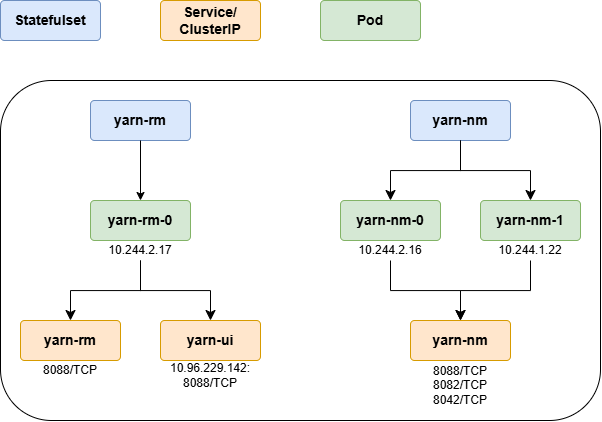

The diagram above was exported from draw.io. Its source (the exported page's mxGraphModel, read from the mxfile embedded in the PNG):
<mxGraphModel dx="989" dy="532" grid="1" gridSize="10" guides="1" tooltips="1" connect="1" arrows="1" fold="1" page="1" pageScale="1" pageWidth="850" pageHeight="1100" math="0" shadow="0">
  <root>
    <mxCell id="0" />
    <mxCell id="1" parent="0" />
    <mxCell id="rp1wycRW8BB4SAczUqIb-1" value="&lt;b&gt;&lt;font style=&quot;font-size: 14px;&quot;&gt;Statefulset&lt;/font&gt;&lt;/b&gt;" style="rounded=1;arcSize=10;whiteSpace=wrap;html=1;align=center;fillColor=#dae8fc;strokeColor=#6c8ebf;" parent="1" vertex="1">
      <mxGeometry x="220" y="160" width="100" height="40" as="geometry" />
    </mxCell>
    <mxCell id="rp1wycRW8BB4SAczUqIb-2" value="&lt;b&gt;&lt;font style=&quot;font-size: 14px;&quot;&gt;Pod&lt;/font&gt;&lt;/b&gt;" style="rounded=1;arcSize=10;whiteSpace=wrap;html=1;align=center;fillColor=#d5e8d4;strokeColor=#82b366;" parent="1" vertex="1">
      <mxGeometry x="540" y="160" width="100" height="40" as="geometry" />
    </mxCell>
    <mxCell id="rp1wycRW8BB4SAczUqIb-3" value="&lt;b&gt;&lt;font style=&quot;font-size: 14px;&quot;&gt;Service/&lt;/font&gt;&lt;/b&gt;&lt;div&gt;&lt;b&gt;&lt;font style=&quot;font-size: 14px;&quot;&gt;ClusterIP&lt;/font&gt;&lt;/b&gt;&lt;/div&gt;" style="rounded=1;arcSize=10;whiteSpace=wrap;html=1;align=center;fillColor=#ffe6cc;strokeColor=#d79b00;" parent="1" vertex="1">
      <mxGeometry x="380" y="160" width="100" height="40" as="geometry" />
    </mxCell>
    <mxCell id="rp1wycRW8BB4SAczUqIb-4" value="" style="rounded=1;whiteSpace=wrap;html=1;" parent="1" vertex="1">
      <mxGeometry x="220" y="240" width="600" height="340" as="geometry" />
    </mxCell>
    <mxCell id="rp1wycRW8BB4SAczUqIb-5" value="&lt;b&gt;&lt;font style=&quot;font-size: 14px;&quot;&gt;yarn-rm&lt;/font&gt;&lt;/b&gt;" style="rounded=1;arcSize=10;whiteSpace=wrap;html=1;align=center;fillColor=#dae8fc;strokeColor=#6c8ebf;" parent="1" vertex="1">
      <mxGeometry x="310" y="260" width="100" height="40" as="geometry" />
    </mxCell>
    <mxCell id="rp1wycRW8BB4SAczUqIb-7" value="&lt;span style=&quot;font-size: 14px;&quot;&gt;&lt;b&gt;yarn-rm-0&lt;/b&gt;&lt;/span&gt;" style="rounded=1;arcSize=10;whiteSpace=wrap;html=1;align=center;fillColor=#d5e8d4;strokeColor=#82b366;" parent="1" vertex="1">
      <mxGeometry x="310" y="360" width="100" height="40" as="geometry" />
    </mxCell>
    <mxCell id="rp1wycRW8BB4SAczUqIb-9" value="&lt;b&gt;&lt;font style=&quot;font-size: 14px;&quot;&gt;yarn-nm&lt;/font&gt;&lt;/b&gt;" style="rounded=1;arcSize=10;whiteSpace=wrap;html=1;align=center;fillColor=#dae8fc;strokeColor=#6c8ebf;" parent="1" vertex="1">
      <mxGeometry x="630" y="260" width="100" height="40" as="geometry" />
    </mxCell>
    <mxCell id="rp1wycRW8BB4SAczUqIb-10" value="&lt;b&gt;&lt;font style=&quot;font-size: 14px;&quot;&gt;yarn-nm-1&lt;/font&gt;&lt;/b&gt;" style="rounded=1;arcSize=10;whiteSpace=wrap;html=1;align=center;fillColor=#d5e8d4;strokeColor=#82b366;" parent="1" vertex="1">
      <mxGeometry x="700" y="360" width="100" height="40" as="geometry" />
    </mxCell>
    <mxCell id="rp1wycRW8BB4SAczUqIb-11" value="&lt;b&gt;&lt;font style=&quot;font-size: 14px;&quot;&gt;yarn-nm-0&lt;/font&gt;&lt;/b&gt;" style="rounded=1;arcSize=10;whiteSpace=wrap;html=1;align=center;fillColor=#d5e8d4;strokeColor=#82b366;" parent="1" vertex="1">
      <mxGeometry x="560" y="360" width="100" height="40" as="geometry" />
    </mxCell>
    <mxCell id="rp1wycRW8BB4SAczUqIb-13" value="10.244.2.17" style="text;html=1;align=center;verticalAlign=middle;whiteSpace=wrap;rounded=0;" parent="1" vertex="1">
      <mxGeometry x="310" y="400" width="100" height="20" as="geometry" />
    </mxCell>
    <mxCell id="rp1wycRW8BB4SAczUqIb-15" value="10.244.2.16" style="text;html=1;align=center;verticalAlign=middle;whiteSpace=wrap;rounded=0;" parent="1" vertex="1">
      <mxGeometry x="560" y="400" width="100" height="20" as="geometry" />
    </mxCell>
    <mxCell id="rp1wycRW8BB4SAczUqIb-16" value="10.244.1.22" style="text;html=1;align=center;verticalAlign=middle;whiteSpace=wrap;rounded=0;" parent="1" vertex="1">
      <mxGeometry x="700" y="400" width="100" height="20" as="geometry" />
    </mxCell>
    <mxCell id="rp1wycRW8BB4SAczUqIb-19" value="" style="endArrow=classic;html=1;rounded=0;entryX=0.5;entryY=0;entryDx=0;entryDy=0;exitX=0.5;exitY=1;exitDx=0;exitDy=0;" parent="1" source="rp1wycRW8BB4SAczUqIb-5" target="rp1wycRW8BB4SAczUqIb-7" edge="1">
      <mxGeometry width="50" height="50" relative="1" as="geometry">
        <mxPoint x="400" y="320" as="sourcePoint" />
        <mxPoint x="450" y="270" as="targetPoint" />
      </mxGeometry>
    </mxCell>
    <mxCell id="rp1wycRW8BB4SAczUqIb-20" value="" style="edgeStyle=elbowEdgeStyle;elbow=vertical;endArrow=classic;html=1;curved=0;rounded=0;endSize=8;startSize=8;entryX=0.5;entryY=0;entryDx=0;entryDy=0;exitX=0.5;exitY=1;exitDx=0;exitDy=0;" parent="1" source="rp1wycRW8BB4SAczUqIb-9" target="rp1wycRW8BB4SAczUqIb-10" edge="1">
      <mxGeometry width="50" height="50" relative="1" as="geometry">
        <mxPoint x="300" y="310" as="sourcePoint" />
        <mxPoint x="440" y="370" as="targetPoint" />
      </mxGeometry>
    </mxCell>
    <mxCell id="rp1wycRW8BB4SAczUqIb-21" value="" style="edgeStyle=elbowEdgeStyle;elbow=vertical;endArrow=classic;html=1;curved=0;rounded=0;endSize=8;startSize=8;exitX=0.5;exitY=1;exitDx=0;exitDy=0;entryX=0.5;entryY=0;entryDx=0;entryDy=0;" parent="1" source="rp1wycRW8BB4SAczUqIb-9" target="rp1wycRW8BB4SAczUqIb-11" edge="1">
      <mxGeometry width="50" height="50" relative="1" as="geometry">
        <mxPoint x="300" y="310" as="sourcePoint" />
        <mxPoint x="160" y="370" as="targetPoint" />
      </mxGeometry>
    </mxCell>
    <mxCell id="rp1wycRW8BB4SAczUqIb-22" value="&lt;b&gt;&lt;font style=&quot;font-size: 14px;&quot;&gt;yarn-rm&lt;/font&gt;&lt;/b&gt;" style="rounded=1;arcSize=10;whiteSpace=wrap;html=1;align=center;fillColor=#ffe6cc;strokeColor=#d79b00;" parent="1" vertex="1">
      <mxGeometry x="240" y="480" width="100" height="40" as="geometry" />
    </mxCell>
    <mxCell id="rp1wycRW8BB4SAczUqIb-26" value="8088/TCP" style="text;html=1;align=center;verticalAlign=middle;whiteSpace=wrap;rounded=0;" parent="1" vertex="1">
      <mxGeometry x="240" y="520" width="100" height="20" as="geometry" />
    </mxCell>
    <mxCell id="rp1wycRW8BB4SAczUqIb-27" value="&lt;b&gt;&lt;font style=&quot;font-size: 14px;&quot;&gt;yarn-nm&lt;/font&gt;&lt;/b&gt;" style="rounded=1;arcSize=10;whiteSpace=wrap;html=1;align=center;fillColor=#ffe6cc;strokeColor=#d79b00;" parent="1" vertex="1">
      <mxGeometry x="630" y="480" width="100" height="40" as="geometry" />
    </mxCell>
    <mxCell id="rp1wycRW8BB4SAczUqIb-28" value="" style="edgeStyle=elbowEdgeStyle;elbow=vertical;endArrow=classic;html=1;curved=0;rounded=0;endSize=8;startSize=8;exitX=0.5;exitY=1;exitDx=0;exitDy=0;" parent="1" source="rp1wycRW8BB4SAczUqIb-15" target="rp1wycRW8BB4SAczUqIb-27" edge="1">
      <mxGeometry width="50" height="50" relative="1" as="geometry">
        <mxPoint x="690" y="310" as="sourcePoint" />
        <mxPoint x="760" y="370" as="targetPoint" />
      </mxGeometry>
    </mxCell>
    <mxCell id="rp1wycRW8BB4SAczUqIb-29" value="" style="edgeStyle=elbowEdgeStyle;elbow=vertical;endArrow=classic;html=1;curved=0;rounded=0;endSize=8;startSize=8;exitX=0.5;exitY=1;exitDx=0;exitDy=0;entryX=0.5;entryY=0;entryDx=0;entryDy=0;" parent="1" source="rp1wycRW8BB4SAczUqIb-16" target="rp1wycRW8BB4SAczUqIb-27" edge="1">
      <mxGeometry width="50" height="50" relative="1" as="geometry">
        <mxPoint x="690" y="310" as="sourcePoint" />
        <mxPoint x="620" y="370" as="targetPoint" />
      </mxGeometry>
    </mxCell>
    <mxCell id="rp1wycRW8BB4SAczUqIb-30" value="8088/TCP&lt;div&gt;8082/TCP&lt;/div&gt;&lt;div&gt;8042/TCP&lt;/div&gt;" style="text;html=1;align=center;verticalAlign=middle;whiteSpace=wrap;rounded=0;" parent="1" vertex="1">
      <mxGeometry x="630" y="520" width="100" height="50" as="geometry" />
    </mxCell>
    <mxCell id="rp1wycRW8BB4SAczUqIb-31" value="&lt;b&gt;&lt;font style=&quot;font-size: 14px;&quot;&gt;yarn-ui&lt;/font&gt;&lt;/b&gt;" style="rounded=1;arcSize=10;whiteSpace=wrap;html=1;align=center;fillColor=#ffe6cc;strokeColor=#d79b00;" parent="1" vertex="1">
      <mxGeometry x="380" y="480" width="100" height="40" as="geometry" />
    </mxCell>
    <mxCell id="rp1wycRW8BB4SAczUqIb-32" value="10.96.229.142:&lt;div&gt;8088/TCP&lt;/div&gt;" style="text;html=1;align=center;verticalAlign=middle;whiteSpace=wrap;rounded=0;" parent="1" vertex="1">
      <mxGeometry x="380" y="520" width="100" height="30" as="geometry" />
    </mxCell>
    <mxCell id="rp1wycRW8BB4SAczUqIb-33" value="" style="edgeStyle=elbowEdgeStyle;elbow=vertical;endArrow=classic;html=1;curved=0;rounded=0;endSize=8;startSize=8;exitX=0.5;exitY=1;exitDx=0;exitDy=0;entryX=0.5;entryY=0;entryDx=0;entryDy=0;" parent="1" source="rp1wycRW8BB4SAczUqIb-13" target="rp1wycRW8BB4SAczUqIb-31" edge="1">
      <mxGeometry width="50" height="50" relative="1" as="geometry">
        <mxPoint x="620" y="430" as="sourcePoint" />
        <mxPoint x="690" y="490" as="targetPoint" />
      </mxGeometry>
    </mxCell>
    <mxCell id="rp1wycRW8BB4SAczUqIb-34" value="" style="edgeStyle=elbowEdgeStyle;elbow=vertical;endArrow=classic;html=1;curved=0;rounded=0;endSize=8;startSize=8;exitX=0.5;exitY=1;exitDx=0;exitDy=0;entryX=0.5;entryY=0;entryDx=0;entryDy=0;" parent="1" source="rp1wycRW8BB4SAczUqIb-13" target="rp1wycRW8BB4SAczUqIb-22" edge="1">
      <mxGeometry width="50" height="50" relative="1" as="geometry">
        <mxPoint x="760" y="430" as="sourcePoint" />
        <mxPoint x="690" y="490" as="targetPoint" />
      </mxGeometry>
    </mxCell>
  </root>
</mxGraphModel>